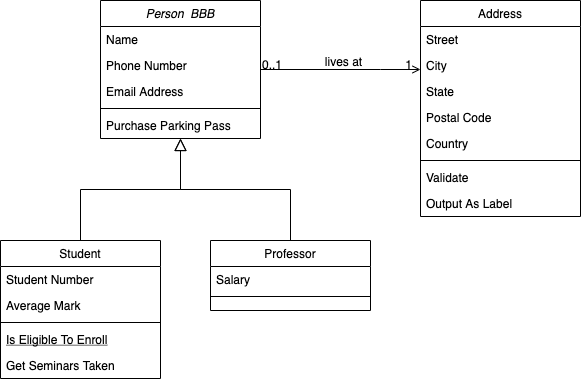

The diagram above was exported from draw.io. Its source (the exported page's mxGraphModel, read from the mxfile embedded in the PNG):
<mxGraphModel dx="1186" dy="771" grid="1" gridSize="10" guides="1" tooltips="1" connect="1" arrows="1" fold="0" page="1" pageScale="1" pageWidth="826" pageHeight="1169" background="#ffffff" math="0" shadow="0">
  <root>
    <mxCell id="0" />
    <mxCell id="1" parent="0" />
    <mxCell id="22" value="Person  BBB" style="swimlane;fontStyle=2;align=center;verticalAlign=top;childLayout=stackLayout;horizontal=1;startSize=26;horizontalStack=0;resizeParent=1;resizeLast=0;collapsible=1;marginBottom=0;swimlaneFillColor=#ffffff;rounded=0;shadow=0;strokeWidth=1;" parent="1" vertex="1">
      <mxGeometry x="210" y="190" width="160" height="138" as="geometry" />
    </mxCell>
    <mxCell id="23" value="Name" style="text;strokeColor=none;fillColor=none;align=left;verticalAlign=top;spacingLeft=4;spacingRight=4;overflow=hidden;rotatable=0;points=[[0,0.5],[1,0.5]];portConstraint=eastwest;" parent="22" vertex="1">
      <mxGeometry y="26" width="160" height="26" as="geometry" />
    </mxCell>
    <mxCell id="26" value="Phone Number" style="text;strokeColor=none;fillColor=none;align=left;verticalAlign=top;spacingLeft=4;spacingRight=4;overflow=hidden;rotatable=0;points=[[0,0.5],[1,0.5]];portConstraint=eastwest;rounded=0;shadow=0;html=0;" parent="22" vertex="1">
      <mxGeometry y="52" width="160" height="26" as="geometry" />
    </mxCell>
    <mxCell id="27" value="Email Address" style="text;strokeColor=none;fillColor=none;align=left;verticalAlign=top;spacingLeft=4;spacingRight=4;overflow=hidden;rotatable=0;points=[[0,0.5],[1,0.5]];portConstraint=eastwest;rounded=0;shadow=0;html=0;" parent="22" vertex="1">
      <mxGeometry y="78" width="160" height="26" as="geometry" />
    </mxCell>
    <mxCell id="24" value="" style="line;html=1;strokeWidth=1;fillColor=none;align=left;verticalAlign=middle;spacingTop=-1;spacingLeft=3;spacingRight=3;rotatable=0;labelPosition=right;points=[];portConstraint=eastwest;" parent="22" vertex="1">
      <mxGeometry y="104" width="160" height="8" as="geometry" />
    </mxCell>
    <mxCell id="25" value="Purchase Parking Pass" style="text;strokeColor=none;fillColor=none;align=left;verticalAlign=top;spacingLeft=4;spacingRight=4;overflow=hidden;rotatable=0;points=[[0,0.5],[1,0.5]];portConstraint=eastwest;" parent="22" vertex="1">
      <mxGeometry y="112" width="160" height="26" as="geometry" />
    </mxCell>
    <mxCell id="28" value="Student" style="swimlane;fontStyle=0;align=center;verticalAlign=top;childLayout=stackLayout;horizontal=1;startSize=26;horizontalStack=0;resizeParent=1;resizeLast=0;collapsible=1;marginBottom=0;swimlaneFillColor=#ffffff;rounded=0;shadow=0;strokeWidth=1;" parent="1" vertex="1">
      <mxGeometry x="110" y="430" width="160" height="138" as="geometry" />
    </mxCell>
    <mxCell id="29" value="Student Number" style="text;strokeColor=none;fillColor=none;align=left;verticalAlign=top;spacingLeft=4;spacingRight=4;overflow=hidden;rotatable=0;points=[[0,0.5],[1,0.5]];portConstraint=eastwest;" parent="28" vertex="1">
      <mxGeometry y="26" width="160" height="26" as="geometry" />
    </mxCell>
    <mxCell id="30" value="Average Mark" style="text;strokeColor=none;fillColor=none;align=left;verticalAlign=top;spacingLeft=4;spacingRight=4;overflow=hidden;rotatable=0;points=[[0,0.5],[1,0.5]];portConstraint=eastwest;rounded=0;shadow=0;html=0;" parent="28" vertex="1">
      <mxGeometry y="52" width="160" height="26" as="geometry" />
    </mxCell>
    <mxCell id="32" value="" style="line;html=1;strokeWidth=1;fillColor=none;align=left;verticalAlign=middle;spacingTop=-1;spacingLeft=3;spacingRight=3;rotatable=0;labelPosition=right;points=[];portConstraint=eastwest;" parent="28" vertex="1">
      <mxGeometry y="78" width="160" height="8" as="geometry" />
    </mxCell>
    <mxCell id="33" value="Is Eligible To Enroll" style="text;strokeColor=none;fillColor=none;align=left;verticalAlign=top;spacingLeft=4;spacingRight=4;overflow=hidden;rotatable=0;points=[[0,0.5],[1,0.5]];portConstraint=eastwest;fontStyle=4" parent="28" vertex="1">
      <mxGeometry y="86" width="160" height="26" as="geometry" />
    </mxCell>
    <mxCell id="34" value="Get Seminars Taken" style="text;strokeColor=none;fillColor=none;align=left;verticalAlign=top;spacingLeft=4;spacingRight=4;overflow=hidden;rotatable=0;points=[[0,0.5],[1,0.5]];portConstraint=eastwest;" parent="28" vertex="1">
      <mxGeometry y="112" width="160" height="26" as="geometry" />
    </mxCell>
    <mxCell id="35" value="" style="endArrow=block;endSize=10;endFill=0;shadow=0;strokeWidth=1;edgeStyle=orthogonalEdgeStyle;rounded=0;" parent="1" source="28" target="22" edge="1">
      <mxGeometry width="160" relative="1" as="geometry">
        <mxPoint x="190" y="270" as="sourcePoint" />
        <mxPoint x="190" y="270" as="targetPoint" />
        <Array as="points">
          <mxPoint x="190" y="379" />
          <mxPoint x="290" y="379" />
        </Array>
      </mxGeometry>
    </mxCell>
    <mxCell id="36" value="Professor" style="swimlane;fontStyle=0;align=center;verticalAlign=top;childLayout=stackLayout;horizontal=1;startSize=26;horizontalStack=0;resizeParent=1;resizeLast=0;collapsible=1;marginBottom=0;swimlaneFillColor=#ffffff;rounded=0;shadow=0;strokeWidth=1;" parent="1" vertex="1">
      <mxGeometry x="320" y="430" width="160" height="70" as="geometry" />
    </mxCell>
    <mxCell id="37" value="Salary" style="text;strokeColor=none;fillColor=none;align=left;verticalAlign=top;spacingLeft=4;spacingRight=4;overflow=hidden;rotatable=0;points=[[0,0.5],[1,0.5]];portConstraint=eastwest;" parent="36" vertex="1">
      <mxGeometry y="26" width="160" height="26" as="geometry" />
    </mxCell>
    <mxCell id="39" value="" style="line;html=1;strokeWidth=1;fillColor=none;align=left;verticalAlign=middle;spacingTop=-1;spacingLeft=3;spacingRight=3;rotatable=0;labelPosition=right;points=[];portConstraint=eastwest;" parent="36" vertex="1">
      <mxGeometry y="52" width="160" height="8" as="geometry" />
    </mxCell>
    <mxCell id="42" value="" style="endArrow=block;endSize=10;endFill=0;shadow=0;strokeWidth=1;edgeStyle=orthogonalEdgeStyle;rounded=0;" parent="1" source="36" target="22" edge="1">
      <mxGeometry width="160" relative="1" as="geometry">
        <mxPoint x="200" y="440" as="sourcePoint" />
        <mxPoint x="300" y="338" as="targetPoint" />
      </mxGeometry>
    </mxCell>
    <mxCell id="43" value="Address" style="swimlane;fontStyle=0;align=center;verticalAlign=top;childLayout=stackLayout;horizontal=1;startSize=26;horizontalStack=0;resizeParent=1;resizeLast=0;collapsible=1;marginBottom=0;swimlaneFillColor=#ffffff;rounded=0;shadow=0;strokeWidth=1;" parent="1" vertex="1">
      <mxGeometry x="530" y="190" width="160" height="216" as="geometry" />
    </mxCell>
    <mxCell id="44" value="Street" style="text;strokeColor=none;fillColor=none;align=left;verticalAlign=top;spacingLeft=4;spacingRight=4;overflow=hidden;rotatable=0;points=[[0,0.5],[1,0.5]];portConstraint=eastwest;" parent="43" vertex="1">
      <mxGeometry y="26" width="160" height="26" as="geometry" />
    </mxCell>
    <mxCell id="45" value="City" style="text;strokeColor=none;fillColor=none;align=left;verticalAlign=top;spacingLeft=4;spacingRight=4;overflow=hidden;rotatable=0;points=[[0,0.5],[1,0.5]];portConstraint=eastwest;rounded=0;shadow=0;html=0;" parent="43" vertex="1">
      <mxGeometry y="52" width="160" height="26" as="geometry" />
    </mxCell>
    <mxCell id="46" value="State" style="text;strokeColor=none;fillColor=none;align=left;verticalAlign=top;spacingLeft=4;spacingRight=4;overflow=hidden;rotatable=0;points=[[0,0.5],[1,0.5]];portConstraint=eastwest;rounded=0;shadow=0;html=0;" parent="43" vertex="1">
      <mxGeometry y="78" width="160" height="26" as="geometry" />
    </mxCell>
    <mxCell id="49" value="Postal Code" style="text;strokeColor=none;fillColor=none;align=left;verticalAlign=top;spacingLeft=4;spacingRight=4;overflow=hidden;rotatable=0;points=[[0,0.5],[1,0.5]];portConstraint=eastwest;rounded=0;shadow=0;html=0;" parent="43" vertex="1">
      <mxGeometry y="104" width="160" height="26" as="geometry" />
    </mxCell>
    <mxCell id="50" value="Country" style="text;strokeColor=none;fillColor=none;align=left;verticalAlign=top;spacingLeft=4;spacingRight=4;overflow=hidden;rotatable=0;points=[[0,0.5],[1,0.5]];portConstraint=eastwest;rounded=0;shadow=0;html=0;" parent="43" vertex="1">
      <mxGeometry y="130" width="160" height="26" as="geometry" />
    </mxCell>
    <mxCell id="47" value="" style="line;html=1;strokeWidth=1;fillColor=none;align=left;verticalAlign=middle;spacingTop=-1;spacingLeft=3;spacingRight=3;rotatable=0;labelPosition=right;points=[];portConstraint=eastwest;" parent="43" vertex="1">
      <mxGeometry y="156" width="160" height="8" as="geometry" />
    </mxCell>
    <mxCell id="48" value="Validate" style="text;strokeColor=none;fillColor=none;align=left;verticalAlign=top;spacingLeft=4;spacingRight=4;overflow=hidden;rotatable=0;points=[[0,0.5],[1,0.5]];portConstraint=eastwest;" parent="43" vertex="1">
      <mxGeometry y="164" width="160" height="26" as="geometry" />
    </mxCell>
    <mxCell id="51" value="Output As Label" style="text;strokeColor=none;fillColor=none;align=left;verticalAlign=top;spacingLeft=4;spacingRight=4;overflow=hidden;rotatable=0;points=[[0,0.5],[1,0.5]];portConstraint=eastwest;" parent="43" vertex="1">
      <mxGeometry y="190" width="160" height="26" as="geometry" />
    </mxCell>
    <mxCell id="52" value="" style="endArrow=open;edgeStyle=orthogonalEdgeStyle;shadow=0;strokeWidth=1;strokeColor=#000000;rounded=0;endFill=1;" parent="1" edge="1">
      <mxGeometry x="0.5" y="41" relative="1" as="geometry">
        <mxPoint x="370" y="259" as="sourcePoint" />
        <mxPoint x="530" y="259" as="targetPoint" />
        <Array as="points">
          <mxPoint x="490" y="259" />
          <mxPoint x="490" y="259" />
        </Array>
        <mxPoint x="-40" y="32" as="offset" />
      </mxGeometry>
    </mxCell>
    <mxCell id="53" value="0..1" style="resizable=0;align=left;verticalAlign=bottom;labelBackgroundColor=none;fontSize=12;" parent="52" connectable="0" vertex="1">
      <mxGeometry x="-1" relative="1" as="geometry">
        <mxPoint y="4" as="offset" />
      </mxGeometry>
    </mxCell>
    <mxCell id="54" value="1" style="resizable=0;align=right;verticalAlign=bottom;labelBackgroundColor=none;fontSize=12;" parent="52" connectable="0" vertex="1">
      <mxGeometry x="1" relative="1" as="geometry">
        <mxPoint x="-7" y="4" as="offset" />
      </mxGeometry>
    </mxCell>
    <mxCell id="57" value="lives at" style="text;html=1;resizable=0;points=[];;align=center;verticalAlign=middle;labelBackgroundColor=none;rounded=0;shadow=0;strokeWidth=1;fontSize=12;" parent="52" vertex="1" connectable="0">
      <mxGeometry x="0.5" y="49" relative="1" as="geometry">
        <mxPoint x="-38" y="40" as="offset" />
      </mxGeometry>
    </mxCell>
  </root>
</mxGraphModel>